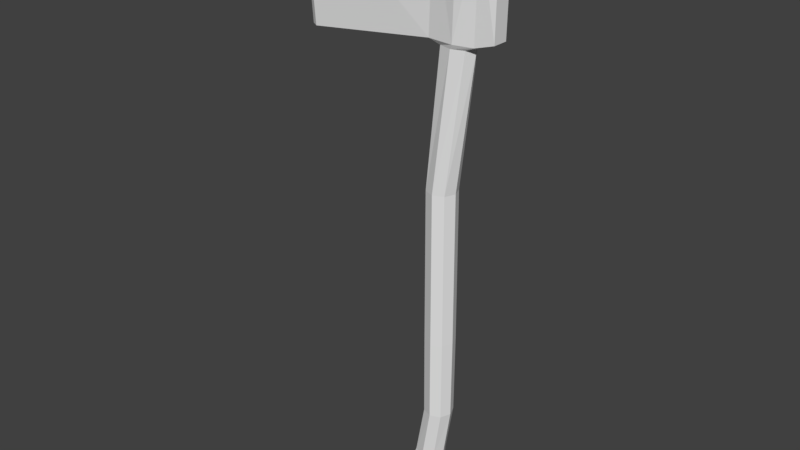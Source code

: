 # Source: Axe.blend  (saved by Blender 2.78.0; exported with 4.5.12 LTS)
import bpy
from mathutils import Matrix  # noqa: F401  (used for matrix-valued properties, if any)

bpy.ops.wm.read_factory_settings(use_empty=True)
scene = bpy.context.scene
scene.name = 'Scene'

# ---- collections
col_collection_1 = bpy.data.collections.new('Collection 1'); scene.collection.children.link(col_collection_1)

# ---- world
world_world = bpy.data.worlds.new('World'); scene.world = world_world
world_world.color = (0.05088, 0.05088, 0.05088)
world_world.use_sun_shadow = False
world_world.sun_shadow_jitter_overblur = 0.0
world_world.cycles.sampling_method = 'MANUAL'

# ---- meshes
me_axe = bpy.data.meshes.new('Axe')
me_axe.from_pydata([(0.2386, 0.2449, -1.753), (0.7671, 0.2664, 8.553), (0.3725, 0.163, -1.753), (0.4263, -0.02865, -1.753), (0.3725, -0.2203, -1.753), (0.2386, -0.3022, -1.753), (0.7671, -0.3238, 8.553), (0.1046, -0.2203, -1.753), (0.188, -0.2333, 8.543), (0.05087, -0.02865, -1.753), (0.1741, -0.03014, 8.543), (0.1046, 0.163, -1.753), (0.188, 0.1731, 8.543), (0.6236, 0.1949, 5.613), (0.4, 0.2875, 5.613), (0.7162, -0.02865, 5.613), (0.6236, -0.2522, 5.613), (0.4, -0.3448, 5.613), (0.1765, -0.2522, 5.613), (0.08387, -0.02865, 5.613), (0.1765, 0.1949, 5.613), (0.9826, 0.1576, 8.46), (0.7083, 0.2348, 8.46), (1.096, -0.02865, 8.46), (0.9826, -0.2149, 8.46), (0.7083, -0.2921, 8.46), (0.434, -0.2149, 8.46), (0.3204, -0.02865, 8.46), (0.434, 0.1576, 8.46), (0.4147, 0.2875, 2.357), (0.6383, 0.1949, 2.357), (0.7309, -0.02865, 2.357), (0.6383, -0.2522, 2.357), (0.4147, -0.3448, 2.357), (0.1912, -0.2522, 2.357), (0.09855, -0.02865, 2.357), (0.1912, 0.1949, 2.357), (0.4147, 0.2767, 0.6394), (0.6306, 0.1873, 0.6394), (0.7201, -0.02865, 0.6394), (0.6306, -0.2446, 0.6394), (0.4147, -0.334, 0.6394), (0.1988, -0.2446, 0.6394), (0.1094, -0.02865, 0.6394), (0.1988, 0.1873, 0.6394), (0.2239, 0.2659, -0.4616), (0.454, 0.1796, -0.4616), (0.5493, -0.02865, -0.4616), (0.454, -0.2369, -0.4616), (0.2239, -0.3232, -0.4616), (-0.006228, -0.2369, -0.4616), (-0.1015, -0.02865, -0.4616), (-0.006228, 0.1796, -0.4616), (0.04772, 0.2552, -1.225), (0.3739, 0.1717, -1.225), (0.5082, -0.02865, -1.225), (0.3739, -0.229, -1.225), (0.04772, -0.3125, -1.225), (-0.2784, -0.229, -1.225), (-0.4127, -0.02865, -1.225), (-0.2784, 0.1717, -1.225), (-2.568, -0.04247, 8.235), (-2.749, -0.07391, 10.84), (-2.749, -0.2622, 10.84), (0.2171, -0.1835, 10.71), (0.2171, 0.09787, 10.71), (0.8235, 0.2674, 10.69), (-2.568, -0.2307, 8.235), (0.8235, -0.314, 10.69), (1.256, 0.246, 10.68), (1.256, -0.2754, 10.68), (1.58, 0.1408, 8.661), (1.58, -0.1958, 8.661), (-2.721, -0.1404, 8.242), (-2.892, -0.168, 10.75), (1.182, 0.1695, 8.549), (1.182, -0.2271, 8.549), (0.2171, -0.0428, 10.71), (1.604, 0.1592, 10.6), (1.604, -0.1911, 10.6), (-2.568, -0.1366, 8.235), (-2.749, -0.168, 10.84)], [], [(29, 14, 13, 30), (30, 13, 15, 31), (31, 15, 16, 32), (32, 16, 17, 33), (33, 17, 18, 34), (34, 18, 19, 35), (35, 19, 20, 36), (36, 20, 14, 29), (0, 2, 3, 4, 5, 7, 9, 11), (22, 21, 13, 14), (21, 23, 15, 13), (23, 24, 16, 15), (24, 25, 17, 16), (25, 26, 18, 17), (26, 27, 19, 18), (27, 28, 20, 19), (28, 22, 14, 20), (1, 75, 21, 22), (21, 75, 23), (24, 23, 76), (76, 6, 25, 24), (6, 8, 26, 25), (8, 10, 27, 26), (10, 12, 28, 27), (12, 1, 22, 28), (38, 37, 29, 30), (39, 38, 30, 31), (40, 39, 31, 32), (41, 40, 32, 33), (42, 41, 33, 34), (43, 42, 34, 35), (44, 43, 35, 36), (37, 44, 36, 29), (46, 45, 37, 38), (47, 46, 38, 39), (48, 47, 39, 40), (49, 48, 40, 41), (50, 49, 41, 42), (51, 50, 42, 43), (52, 51, 43, 44), (45, 52, 44, 37), (54, 53, 45, 46), (55, 54, 46, 47), (56, 55, 47, 48), (57, 56, 48, 49), (58, 57, 49, 50), (59, 58, 50, 51), (60, 59, 51, 52), (53, 60, 52, 45), (2, 0, 53, 54), (3, 2, 54, 55), (4, 3, 55, 56), (5, 4, 56, 57), (7, 5, 57, 58), (9, 7, 58, 59), (11, 9, 59, 60), (0, 11, 60, 53), (61, 62, 65, 12), (63, 67, 8, 64), (6, 68, 64, 8), (12, 65, 66, 1), (66, 69, 75, 1), (70, 68, 6, 76), (75, 76, 23), (62, 61, 73, 74), (63, 74, 73, 67), (10, 8, 67, 80), (73, 61, 80, 67), (72, 71, 78, 79), (71, 72, 76, 75), (78, 71, 75, 69), (72, 79, 70, 76), (79, 78, 69, 70), (66, 68, 70, 69), (66, 65, 77, 64, 68), (12, 10, 80, 61), (74, 63, 81, 62), (62, 81, 77, 65), (63, 64, 77, 81)])
_uv = me_axe.uv_layers.new(name='UVMap')
_uv.uv.foreach_set('vector', [0.3217, 0.6719, 0.3164, 0.4126, 0.337, 0.4127, 0.3423, 0.672, 0.941, 0.1912, 0.941, 0.3086, 0.9201, 0.3152, 0.92, 0.1978, 0.92, 0.1978, 0.9201, 0.3152, 0.8991, 0.3086, 0.8991, 0.1912, 0.7637, 0.3276, 0.7585, 0.5866, 0.7377, 0.5869, 0.7429, 0.3279, 0.7429, 0.3279, 0.7377, 0.5869, 0.7166, 0.5862, 0.7218, 0.3272, 0.8482, 0.4862, 0.8563, 0.2285, 0.879, 0.2289, 0.8708, 0.4866, 0.8708, 0.4866, 0.879, 0.2289, 0.8944, 0.2277, 0.8862, 0.4854, 0.3004, 0.6724, 0.2951, 0.4131, 0.3164, 0.4126, 0.3217, 0.6719, 0.9457, 0.01331, 0.938, 0.02281, 0.92, 0.02662, 0.9021, 0.02281, 0.8944, 0.01331, 0.9021, 0.003812, 0.92, 0.0, 0.938, 0.003812, 0.3417, 0.1857, 0.3671, 0.1857, 0.337, 0.4127, 0.3164, 0.4126, 0.9375, 0.4377, 0.9201, 0.4457, 0.9201, 0.3152, 0.941, 0.3086, 0.9201, 0.4457, 0.9026, 0.4377, 0.8991, 0.3086, 0.9201, 0.3152, 0.7888, 0.8132, 0.7632, 0.8133, 0.7377, 0.5869, 0.7585, 0.5866, 0.7632, 0.8133, 0.7374, 0.8127, 0.7166, 0.5862, 0.7377, 0.5869, 0.856, 0.0007236, 0.8763, 0.001373, 0.879, 0.2289, 0.8563, 0.2285, 0.8763, 0.001373, 0.8877, 0.0, 0.8944, 0.2277, 0.879, 0.2289, 0.3157, 0.1862, 0.3417, 0.1857, 0.3164, 0.4126, 0.2951, 0.4131, 0.3472, 0.1782, 0.3857, 0.1783, 0.3671, 0.1857, 0.3417, 0.1857, 0.9375, 0.4377, 0.9386, 0.4551, 0.9201, 0.4457, 0.9026, 0.4377, 0.9201, 0.4457, 0.9015, 0.4551, 0.8074, 0.8206, 0.7687, 0.8209, 0.7632, 0.8133, 0.7888, 0.8132, 0.7687, 0.8209, 0.7142, 0.8191, 0.7374, 0.8127, 0.7632, 0.8133, 0.8944, 0.7768, 0.9134, 0.7758, 0.9136, 0.7832, 0.8961, 0.7913, 0.9134, 0.7758, 0.9325, 0.7768, 0.931, 0.7913, 0.9136, 0.7832, 0.2926, 0.1798, 0.3472, 0.1782, 0.3417, 0.1857, 0.3157, 0.1862, 0.3436, 0.8089, 0.3237, 0.8088, 0.3217, 0.6719, 0.3423, 0.672, 0.92, 0.1345, 0.9403, 0.1282, 0.941, 0.1912, 0.92, 0.1978, 0.8998, 0.1282, 0.92, 0.1345, 0.92, 0.1978, 0.8991, 0.1912, 0.7449, 0.1912, 0.7649, 0.1909, 0.7637, 0.3276, 0.7429, 0.3279, 0.7245, 0.1905, 0.7449, 0.1912, 0.7429, 0.3279, 0.7218, 0.3272, 0.8664, 0.6226, 0.8445, 0.6222, 0.8482, 0.4862, 0.8708, 0.4866, 0.8813, 0.6213, 0.8664, 0.6226, 0.8708, 0.4866, 0.8862, 0.4854, 0.3237, 0.8088, 0.3032, 0.8092, 0.3004, 0.6724, 0.3217, 0.6719, 0.3284, 0.8967, 0.3071, 0.8967, 0.3237, 0.8088, 0.3436, 0.8089, 0.92, 0.08235, 0.9396, 0.07559, 0.9403, 0.1282, 0.92, 0.1345, 0.9005, 0.07559, 0.92, 0.08235, 0.92, 0.1345, 0.8998, 0.1282, 0.7282, 0.1034, 0.7497, 0.1032, 0.7649, 0.1909, 0.7449, 0.1912, 0.7065, 0.1027, 0.7282, 0.1034, 0.7449, 0.1912, 0.7245, 0.1905, 0.8721, 0.7116, 0.8507, 0.7112, 0.8445, 0.6222, 0.8664, 0.6226, 0.8861, 0.7104, 0.8721, 0.7116, 0.8664, 0.6226, 0.8813, 0.6213, 0.3071, 0.8967, 0.2852, 0.8972, 0.3032, 0.8092, 0.3237, 0.8088, 0.3217, 0.9576, 0.2915, 0.9577, 0.3071, 0.8967, 0.3284, 0.8967, 0.92, 0.05166, 0.9388, 0.04214, 0.9396, 0.07559, 0.92, 0.08235, 0.743, 0.04232, 0.7553, 0.04143, 0.7582, 0.1022, 0.7497, 0.1032, 0.7126, 0.04245, 0.743, 0.04232, 0.7497, 0.1032, 0.7282, 0.1034, 0.6818, 0.04174, 0.7126, 0.04245, 0.7282, 0.1034, 0.7065, 0.1027, 0.8826, 0.7748, 0.8602, 0.774, 0.8507, 0.7112, 0.8721, 0.7116, 0.8944, 0.7733, 0.8826, 0.7748, 0.8721, 0.7116, 0.8861, 0.7104, 0.2915, 0.9577, 0.2606, 0.9582, 0.2852, 0.8972, 0.3071, 0.8967, 0.3222, 0.9998, 0.31, 0.9996, 0.2915, 0.9577, 0.3217, 0.9576, 0.92, 0.02662, 0.938, 0.02281, 0.9388, 0.04214, 0.92, 0.05166, 0.9021, 0.02281, 0.92, 0.02662, 0.92, 0.05166, 0.9012, 0.04214, 0.7311, 0.0005335, 0.7435, 0.0002404, 0.743, 0.04232, 0.7126, 0.04245, 0.7184, 0.0, 0.7311, 0.0005335, 0.7126, 0.04245, 0.6818, 0.04174, 0.8632, 0.8126, 0.8447, 0.8125, 0.8602, 0.774, 0.8826, 0.7748, 0.8774, 0.8117, 0.8632, 0.8126, 0.8826, 0.7748, 0.8944, 0.7733, 0.31, 0.9996, 0.2971, 1.0, 0.2606, 0.9582, 0.2915, 0.9577, 0.03388, 0.2074, 0.0137, 0.0, 0.2924, 0.007553, 0.2926, 0.1798, 0.4362, 0.9995, 0.4562, 0.7922, 0.7142, 0.8191, 0.7144, 0.9911, 0.7687, 0.8209, 0.7715, 0.9913, 0.7144, 0.9911, 0.7142, 0.8191, 0.2926, 0.1798, 0.2924, 0.007553, 0.3499, 0.007506, 0.3472, 0.1782, 0.3499, 0.007506, 0.3904, 0.008232, 0.3857, 0.1783, 0.3472, 0.1782, 0.812, 0.9904, 0.7715, 0.9913, 0.7687, 0.8209, 0.8074, 0.8206, 0.9386, 0.4551, 0.9015, 0.4551, 0.9201, 0.4457, 0.0137, 0.0, 0.03388, 0.2074, 0.01918, 0.2073, 0.0, 0.007627, 0.4362, 0.9995, 0.4227, 0.9917, 0.4417, 0.7921, 0.4562, 0.7922, 0.9134, 0.7758, 0.8944, 0.7768, 0.8946, 0.5702, 0.9035, 0.5702, 0.9031, 0.5596, 0.9123, 0.5702, 0.9035, 0.5702, 0.8946, 0.5702, 0.9044, 0.4873, 0.936, 0.4873, 0.9377, 0.5596, 0.9048, 0.5596, 0.936, 0.4873, 0.9044, 0.4873, 0.9015, 0.4551, 0.9386, 0.4551, 0.4227, 0.01469, 0.4227, 0.1692, 0.3857, 0.1783, 0.3904, 0.008232, 0.8445, 0.8296, 0.8445, 0.9838, 0.812, 0.9904, 0.8074, 0.8206, 0.9951, 0.3567, 0.9623, 0.3592, 0.9513, 0.3318, 1.0, 0.3281, 0.9457, 0.2976, 1.0, 0.2935, 1.0, 0.3281, 0.9513, 0.3318, 0.9457, 0.2976, 0.9565, 0.2483, 0.9696, 0.2473, 0.9827, 0.2463, 1.0, 0.2935, 0.9325, 0.7768, 0.9134, 0.7758, 0.9035, 0.5702, 0.9123, 0.5702, 0.9554, 0.0, 0.9653, 0.01016, 0.9565, 0.01083, 0.9477, 0.0115, 0.9477, 0.0115, 0.9565, 0.01083, 0.9696, 0.2473, 0.9565, 0.2483, 0.9653, 0.01016, 0.9827, 0.2463, 0.9696, 0.2473, 0.9565, 0.01083])
me_axe.use_remesh_preserve_volume = False
me_axe.use_remesh_preserve_attributes = False
me_axe.use_mirror_vertex_groups = False
me_axe.update()

# ---- objects
ob_axe = bpy.data.objects.new('Axe', me_axe)

# ---- transforms, parenting, visibility, modifiers, constraints
ob_axe.location = (-0.01555, 0.003846, 0.1686)
ob_axe.scale = (0.09342, 0.09488, 0.09527)
ob_axe.lineart.crease_threshold = 0.0

# ---- collection membership
col_collection_1.objects.link(ob_axe)

# ---- scene / render settings (as saved in the file)
scene.frame_start = 1; scene.frame_end = 250; scene.frame_set(0)
scene.render.engine = 'BLENDER_EEVEE_NEXT'
scene.render.resolution_percentage = 50
scene.render.dither_intensity = 0.0
scene.cycles.use_denoising = False
scene.cycles.samples = 128
scene.cycles.sampling_pattern = 'TABULATED_SOBOL'
scene.cycles.light_sampling_threshold = 0.0
scene.cycles.use_adaptive_sampling = False
scene.cycles.use_light_tree = False
scene.cycles.blur_glossy = 0.0
scene.cycles.sample_clamp_indirect = 0.0
scene.view_settings.view_transform = 'Standard'
bpy.context.view_layer.update()

# ---- added for rendering (the .blend has no active camera and no usable light): camera, sun
cam_auto = bpy.data.cameras.new('AutoCamera')
cam_auto.lens = 50.0
cam_auto.sensor_width = 36.0
cam_auto.clip_end = 1000.0
ob_auto_camera = bpy.data.objects.new('AutoCamera', cam_auto)
scene.collection.objects.link(ob_auto_camera)
ob_auto_camera.location = (1.1019, -1.41202, 1.54363)
ob_auto_camera.rotation_euler = (1.09748, -7.21219e-08, 0.694738)
scene.camera = ob_auto_camera
light_auto_sun = bpy.data.lights.new('AutoSun', 'SUN')
light_auto_sun.energy = 3.0
light_auto_sun.angle = 0.0523599
ob_auto_sun = bpy.data.objects.new('AutoSun', light_auto_sun)
scene.collection.objects.link(ob_auto_sun)
ob_auto_sun.rotation_euler = (0.872665, 0.174533, 0.523599)
bpy.context.view_layer.update()
